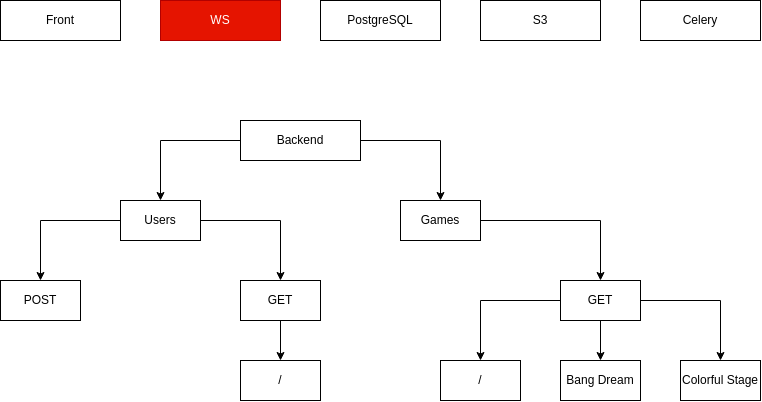

The diagram above was exported from draw.io. Its source (the exported page's mxGraphModel, read from the mxfile embedded in the PNG):
<mxGraphModel dx="1152" dy="698" grid="1" gridSize="10" guides="1" tooltips="1" connect="1" arrows="1" fold="1" page="1" pageScale="1" pageWidth="850" pageHeight="1100" math="0" shadow="0">
  <root>
    <mxCell id="0" />
    <mxCell id="1" parent="0" />
    <mxCell id="L0CGxsfzRiQgiQwQ_0Nt-8" style="edgeStyle=orthogonalEdgeStyle;rounded=0;orthogonalLoop=1;jettySize=auto;html=1;" edge="1" parent="1" source="eFZ4g7K6SB1RnTYdbp6J-1" target="L0CGxsfzRiQgiQwQ_0Nt-7">
      <mxGeometry relative="1" as="geometry" />
    </mxCell>
    <mxCell id="L0CGxsfzRiQgiQwQ_0Nt-12" style="edgeStyle=orthogonalEdgeStyle;rounded=0;orthogonalLoop=1;jettySize=auto;html=1;" edge="1" parent="1" source="eFZ4g7K6SB1RnTYdbp6J-1" target="L0CGxsfzRiQgiQwQ_0Nt-3">
      <mxGeometry relative="1" as="geometry" />
    </mxCell>
    <mxCell id="eFZ4g7K6SB1RnTYdbp6J-1" value="&lt;div&gt;Backend&lt;/div&gt;" style="rounded=0;whiteSpace=wrap;html=1;" parent="1" vertex="1">
      <mxGeometry x="280" y="160" width="120" height="40" as="geometry" />
    </mxCell>
    <mxCell id="eFZ4g7K6SB1RnTYdbp6J-2" value="Front" style="rounded=0;whiteSpace=wrap;html=1;" parent="1" vertex="1">
      <mxGeometry x="40" y="40" width="120" height="40" as="geometry" />
    </mxCell>
    <mxCell id="eFZ4g7K6SB1RnTYdbp6J-4" value="Celery" style="rounded=0;whiteSpace=wrap;html=1;" parent="1" vertex="1">
      <mxGeometry x="680" y="40" width="120" height="40" as="geometry" />
    </mxCell>
    <mxCell id="eFZ4g7K6SB1RnTYdbp6J-5" value="PostgreSQL" style="rounded=0;whiteSpace=wrap;html=1;" parent="1" vertex="1">
      <mxGeometry x="360" y="40" width="120" height="40" as="geometry" />
    </mxCell>
    <mxCell id="eFZ4g7K6SB1RnTYdbp6J-7" value="S3" style="rounded=0;whiteSpace=wrap;html=1;" parent="1" vertex="1">
      <mxGeometry x="520" y="40" width="120" height="40" as="geometry" />
    </mxCell>
    <mxCell id="eFZ4g7K6SB1RnTYdbp6J-10" value="POST" style="whiteSpace=wrap;html=1;rounded=0;" parent="1" vertex="1">
      <mxGeometry x="40" y="320" width="80" height="40" as="geometry" />
    </mxCell>
    <mxCell id="eFZ4g7K6SB1RnTYdbp6J-39" value="" style="edgeStyle=orthogonalEdgeStyle;rounded=0;orthogonalLoop=1;jettySize=auto;html=1;" parent="1" source="eFZ4g7K6SB1RnTYdbp6J-36" target="eFZ4g7K6SB1RnTYdbp6J-38" edge="1">
      <mxGeometry relative="1" as="geometry" />
    </mxCell>
    <mxCell id="eFZ4g7K6SB1RnTYdbp6J-36" value="GET" style="whiteSpace=wrap;html=1;rounded=0;" parent="1" vertex="1">
      <mxGeometry x="280" y="320" width="80" height="40" as="geometry" />
    </mxCell>
    <mxCell id="eFZ4g7K6SB1RnTYdbp6J-38" value="/" style="whiteSpace=wrap;html=1;rounded=0;" parent="1" vertex="1">
      <mxGeometry x="280" y="400" width="80" height="40" as="geometry" />
    </mxCell>
    <mxCell id="eFZ4g7K6SB1RnTYdbp6J-41" value="WS" style="whiteSpace=wrap;html=1;rounded=0;fillColor=#e51400;fontColor=#ffffff;strokeColor=#B20000;" parent="1" vertex="1">
      <mxGeometry x="200" y="40" width="120" height="40" as="geometry" />
    </mxCell>
    <mxCell id="eFZ4g7K6SB1RnTYdbp6J-46" value="Bang Dream" style="whiteSpace=wrap;html=1;rounded=0;" parent="1" vertex="1">
      <mxGeometry x="600" y="400" width="80" height="40" as="geometry" />
    </mxCell>
    <mxCell id="eFZ4g7K6SB1RnTYdbp6J-49" value="Colorful Stage" style="whiteSpace=wrap;html=1;rounded=0;" parent="1" vertex="1">
      <mxGeometry x="720" y="400" width="80" height="40" as="geometry" />
    </mxCell>
    <mxCell id="L0CGxsfzRiQgiQwQ_0Nt-16" style="edgeStyle=orthogonalEdgeStyle;rounded=0;orthogonalLoop=1;jettySize=auto;html=1;" edge="1" parent="1" source="L0CGxsfzRiQgiQwQ_0Nt-3" target="L0CGxsfzRiQgiQwQ_0Nt-14">
      <mxGeometry relative="1" as="geometry" />
    </mxCell>
    <mxCell id="L0CGxsfzRiQgiQwQ_0Nt-3" value="Games" style="whiteSpace=wrap;html=1;rounded=0;" vertex="1" parent="1">
      <mxGeometry x="440" y="240" width="80" height="40" as="geometry" />
    </mxCell>
    <mxCell id="L0CGxsfzRiQgiQwQ_0Nt-9" style="edgeStyle=orthogonalEdgeStyle;rounded=0;orthogonalLoop=1;jettySize=auto;html=1;" edge="1" parent="1" source="L0CGxsfzRiQgiQwQ_0Nt-7" target="eFZ4g7K6SB1RnTYdbp6J-36">
      <mxGeometry relative="1" as="geometry" />
    </mxCell>
    <mxCell id="L0CGxsfzRiQgiQwQ_0Nt-10" style="edgeStyle=orthogonalEdgeStyle;rounded=0;orthogonalLoop=1;jettySize=auto;html=1;" edge="1" parent="1" source="L0CGxsfzRiQgiQwQ_0Nt-7" target="eFZ4g7K6SB1RnTYdbp6J-10">
      <mxGeometry relative="1" as="geometry" />
    </mxCell>
    <mxCell id="L0CGxsfzRiQgiQwQ_0Nt-7" value="Users" style="whiteSpace=wrap;html=1;rounded=0;" vertex="1" parent="1">
      <mxGeometry x="160" y="240" width="80" height="40" as="geometry" />
    </mxCell>
    <mxCell id="L0CGxsfzRiQgiQwQ_0Nt-13" value="" style="edgeStyle=orthogonalEdgeStyle;rounded=0;orthogonalLoop=1;jettySize=auto;html=1;" edge="1" parent="1" source="L0CGxsfzRiQgiQwQ_0Nt-14" target="L0CGxsfzRiQgiQwQ_0Nt-15">
      <mxGeometry relative="1" as="geometry" />
    </mxCell>
    <mxCell id="L0CGxsfzRiQgiQwQ_0Nt-17" style="edgeStyle=orthogonalEdgeStyle;rounded=0;orthogonalLoop=1;jettySize=auto;html=1;" edge="1" parent="1" source="L0CGxsfzRiQgiQwQ_0Nt-14" target="eFZ4g7K6SB1RnTYdbp6J-46">
      <mxGeometry relative="1" as="geometry" />
    </mxCell>
    <mxCell id="L0CGxsfzRiQgiQwQ_0Nt-18" style="edgeStyle=orthogonalEdgeStyle;rounded=0;orthogonalLoop=1;jettySize=auto;html=1;" edge="1" parent="1" source="L0CGxsfzRiQgiQwQ_0Nt-14" target="eFZ4g7K6SB1RnTYdbp6J-49">
      <mxGeometry relative="1" as="geometry" />
    </mxCell>
    <mxCell id="L0CGxsfzRiQgiQwQ_0Nt-14" value="GET" style="whiteSpace=wrap;html=1;rounded=0;" vertex="1" parent="1">
      <mxGeometry x="600" y="320" width="80" height="40" as="geometry" />
    </mxCell>
    <mxCell id="L0CGxsfzRiQgiQwQ_0Nt-15" value="/" style="whiteSpace=wrap;html=1;rounded=0;" vertex="1" parent="1">
      <mxGeometry x="480" y="400" width="80" height="40" as="geometry" />
    </mxCell>
  </root>
</mxGraphModel>